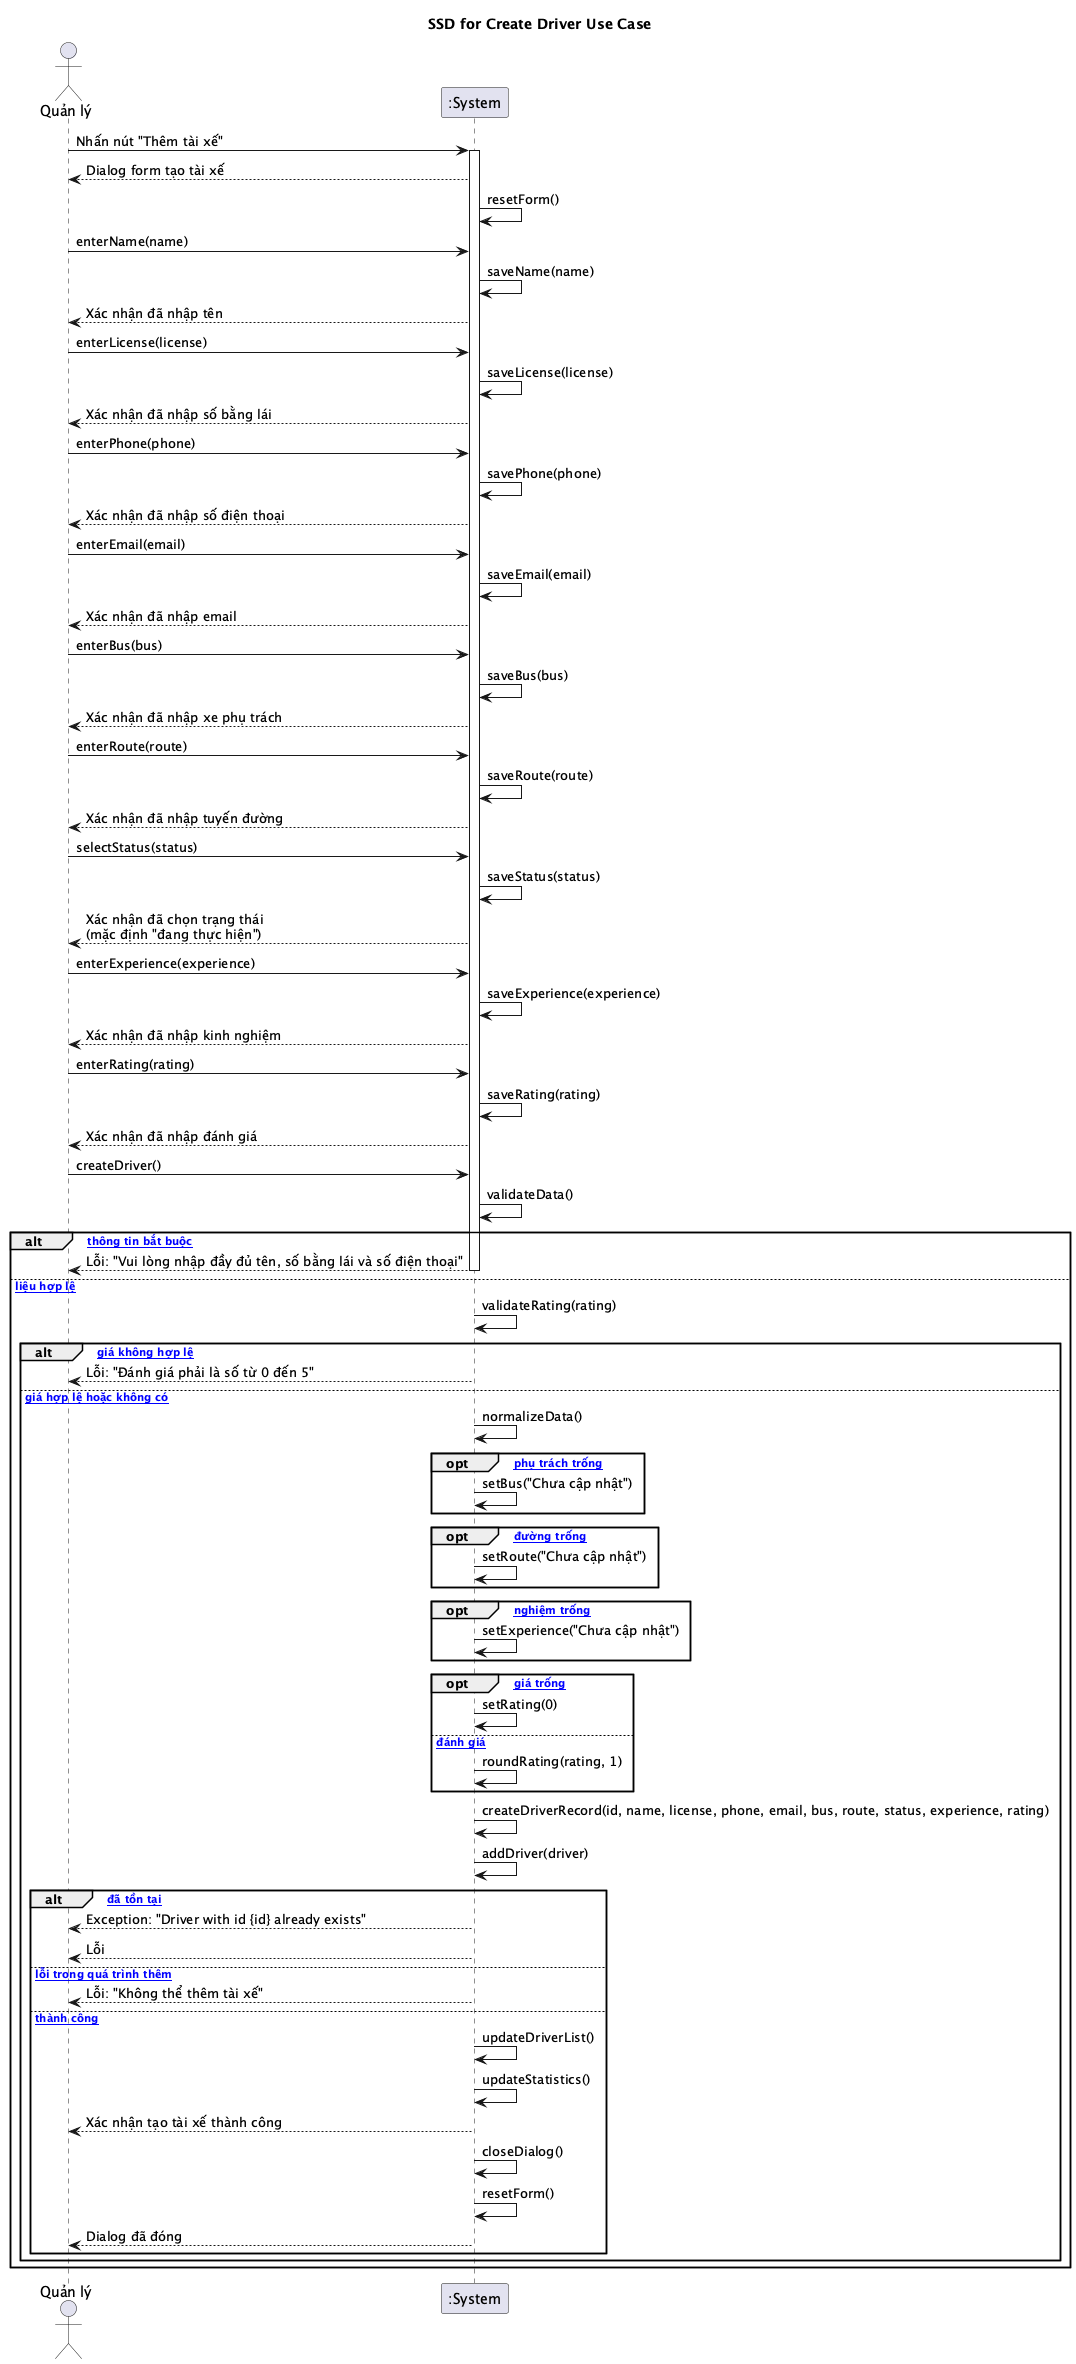

The diagram above was rendered by PlantUML. Its source (embedded in the PNG):
@startuml
title SSD for Create Driver Use Case

actor "Quản lý" as Manager
participant ":System" as System

Manager -> System: Nhấn nút "Thêm tài xế"
activate System
System --> Manager: Dialog form tạo tài xế
System -> System: resetForm()

Manager -> System: enterName(name)
System -> System: saveName(name)
System --> Manager: Xác nhận đã nhập tên

Manager -> System: enterLicense(license)
System -> System: saveLicense(license)
System --> Manager: Xác nhận đã nhập số bằng lái

Manager -> System: enterPhone(phone)
System -> System: savePhone(phone)
System --> Manager: Xác nhận đã nhập số điện thoại

Manager -> System: enterEmail(email)
System -> System: saveEmail(email)
System --> Manager: Xác nhận đã nhập email

Manager -> System: enterBus(bus)
System -> System: saveBus(bus)
System --> Manager: Xác nhận đã nhập xe phụ trách

Manager -> System: enterRoute(route)
System -> System: saveRoute(route)
System --> Manager: Xác nhận đã nhập tuyến đường

Manager -> System: selectStatus(status)
System -> System: saveStatus(status)
System --> Manager: Xác nhận đã chọn trạng thái\n(mặc định "đang thực hiện")

Manager -> System: enterExperience(experience)
System -> System: saveExperience(experience)
System --> Manager: Xác nhận đã nhập kinh nghiệm

Manager -> System: enterRating(rating)
System -> System: saveRating(rating)
System --> Manager: Xác nhận đã nhập đánh giá

Manager -> System: createDriver()
System -> System: validateData()

alt [Thiếu thông tin bắt buộc]
    System --> Manager: Lỗi: "Vui lòng nhập đầy đủ tên, số bằng lái và số điện thoại"
    deactivate System
else [Dữ liệu hợp lệ]
    System -> System: validateRating(rating)
    
    alt [Đánh giá không hợp lệ]
        System --> Manager: Lỗi: "Đánh giá phải là số từ 0 đến 5"
        deactivate System
    else [Đánh giá hợp lệ hoặc không có]
        System -> System: normalizeData()
        opt [Xe phụ trách trống]
            System -> System: setBus("Chưa cập nhật")
        end
        
        opt [Tuyến đường trống]
            System -> System: setRoute("Chưa cập nhật")
        end
        
        opt [Kinh nghiệm trống]
            System -> System: setExperience("Chưa cập nhật")
        end
        
        opt [Đánh giá trống]
            System -> System: setRating(0)
        else [Có đánh giá]
            System -> System: roundRating(rating, 1)
        end
        
        System -> System: createDriverRecord(id, name, license, phone, email, bus, route, status, experience, rating)
        System -> System: addDriver(driver)
        
        alt [ID đã tồn tại]
            System --> Manager: Exception: "Driver with id {id} already exists"
            System --> Manager: Lỗi
            deactivate System
        else [Có lỗi trong quá trình thêm]
            System --> Manager: Lỗi: "Không thể thêm tài xế"
            deactivate System
        else [Thêm thành công]
            System -> System: updateDriverList()
            System -> System: updateStatistics()
            System --> Manager: Xác nhận tạo tài xế thành công
            System -> System: closeDialog()
            System -> System: resetForm()
            System --> Manager: Dialog đã đóng
            deactivate System
        end
    end
end

@enduml